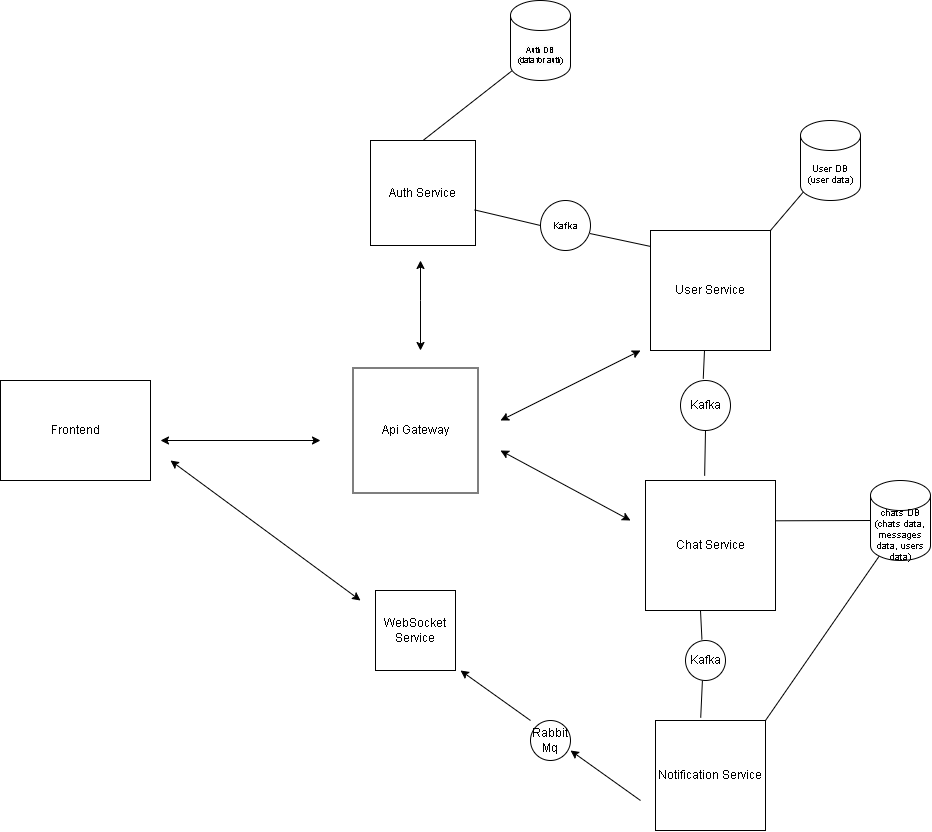

The diagram above was exported from draw.io. Its source (the exported page's mxGraphModel, read from the mxfile embedded in the PNG):
<mxGraphModel dx="1764" dy="2187" grid="1" gridSize="10" guides="1" tooltips="1" connect="1" arrows="1" fold="1" page="1" pageScale="1" pageWidth="827" pageHeight="1169" math="0" shadow="0">
  <root>
    <mxCell id="0" />
    <mxCell id="1" parent="0" />
    <mxCell id="8Y_AwLnWKvyDSoWZAq4U-1" value="Frontend" style="rounded=0;whiteSpace=wrap;html=1;" parent="1" vertex="1">
      <mxGeometry x="110" y="180" width="150" height="100" as="geometry" />
    </mxCell>
    <mxCell id="8Y_AwLnWKvyDSoWZAq4U-4" value="Api Gateway" style="whiteSpace=wrap;html=1;aspect=fixed;" parent="1" vertex="1">
      <mxGeometry x="462.5" y="167.5" width="125" height="125" as="geometry" />
    </mxCell>
    <mxCell id="8Y_AwLnWKvyDSoWZAq4U-6" value="" style="endArrow=classic;startArrow=classic;html=1;rounded=0;" parent="1" edge="1">
      <mxGeometry width="50" height="50" relative="1" as="geometry">
        <mxPoint x="530" y="150" as="sourcePoint" />
        <mxPoint x="530" y="60" as="targetPoint" />
        <Array as="points">
          <mxPoint x="530" y="100" />
        </Array>
      </mxGeometry>
    </mxCell>
    <mxCell id="8Y_AwLnWKvyDSoWZAq4U-7" value="Auth Service" style="whiteSpace=wrap;html=1;aspect=fixed;" parent="1" vertex="1">
      <mxGeometry x="480" y="-60" width="105" height="105" as="geometry" />
    </mxCell>
    <mxCell id="8Y_AwLnWKvyDSoWZAq4U-9" value="" style="endArrow=none;html=1;rounded=0;exitX=0.5;exitY=0;exitDx=0;exitDy=0;" parent="1" source="8Y_AwLnWKvyDSoWZAq4U-7" edge="1">
      <mxGeometry width="50" height="50" relative="1" as="geometry">
        <mxPoint x="650" y="-170" as="sourcePoint" />
        <mxPoint x="621.2100362167956" y="-129.48342010062606" as="targetPoint" />
        <Array as="points" />
      </mxGeometry>
    </mxCell>
    <mxCell id="8Y_AwLnWKvyDSoWZAq4U-11" value="User Service" style="whiteSpace=wrap;html=1;aspect=fixed;" parent="1" vertex="1">
      <mxGeometry x="760" y="30" width="120" height="120" as="geometry" />
    </mxCell>
    <mxCell id="8Y_AwLnWKvyDSoWZAq4U-13" value="" style="endArrow=none;html=1;rounded=0;entryX=0.036;entryY=0.747;entryDx=0;entryDy=0;entryPerimeter=0;exitX=1;exitY=0;exitDx=0;exitDy=0;" parent="1" source="8Y_AwLnWKvyDSoWZAq4U-11" edge="1">
      <mxGeometry width="50" height="50" relative="1" as="geometry">
        <mxPoint x="760" y="130" as="sourcePoint" />
        <mxPoint x="914.3199999999999" y="-10.240000000000009" as="targetPoint" />
      </mxGeometry>
    </mxCell>
    <mxCell id="8Y_AwLnWKvyDSoWZAq4U-15" value="&lt;font style=&quot;font-size: 8px;&quot;&gt;&lt;br&gt;&lt;span style=&quot;color: rgb(0, 0, 0); font-family: Helvetica; font-style: normal; font-variant-ligatures: normal; font-variant-caps: normal; font-weight: 400; letter-spacing: normal; orphans: 2; text-align: center; text-indent: 0px; text-transform: none; widows: 2; word-spacing: 0px; -webkit-text-stroke-width: 0px; white-space: normal; background-color: rgb(251, 251, 251); text-decoration-thickness: initial; text-decoration-style: initial; text-decoration-color: initial; float: none; display: inline !important;&quot;&gt;Auth DB&lt;/span&gt;&lt;/font&gt;&lt;div style=&quot;forced-color-adjust: none; color: rgb(0, 0, 0); font-family: Helvetica; font-style: normal; font-variant-ligatures: normal; font-variant-caps: normal; font-weight: 400; letter-spacing: normal; orphans: 2; text-align: center; text-indent: 0px; text-transform: none; widows: 2; word-spacing: 0px; -webkit-text-stroke-width: 0px; white-space: normal; text-decoration-thickness: initial; text-decoration-style: initial; text-decoration-color: initial; font-size: 8px;&quot;&gt;&lt;font style=&quot;font-size: 8px;&quot;&gt;&lt;span style=&quot;background-color: rgb(251, 251, 251);&quot;&gt;(data for auth&lt;/span&gt;&lt;/font&gt;)&lt;/div&gt;&lt;font style=&quot;font-size: 8px;&quot;&gt;&lt;br&gt;&lt;/font&gt;" style="shape=cylinder3;whiteSpace=wrap;html=1;boundedLbl=1;backgroundOutline=1;size=15;" parent="1" vertex="1">
      <mxGeometry x="620" y="-200" width="60" height="80" as="geometry" />
    </mxCell>
    <mxCell id="8Y_AwLnWKvyDSoWZAq4U-16" value="&lt;font style=&quot;font-size: 9px;&quot;&gt;&lt;br&gt;&lt;span style=&quot;color: rgb(0, 0, 0); font-family: Helvetica; font-style: normal; font-variant-ligatures: normal; font-variant-caps: normal; font-weight: 400; letter-spacing: normal; orphans: 2; text-align: center; text-indent: 0px; text-transform: none; widows: 2; word-spacing: 0px; -webkit-text-stroke-width: 0px; white-space: normal; text-decoration-thickness: initial; text-decoration-style: initial; text-decoration-color: initial; float: none; display: inline !important;&quot;&gt;User DB&lt;/span&gt;&lt;/font&gt;&lt;div style=&quot;forced-color-adjust: none; color: rgb(0, 0, 0); font-family: Helvetica; font-style: normal; font-variant-ligatures: normal; font-variant-caps: normal; font-weight: 400; letter-spacing: normal; orphans: 2; text-align: center; text-indent: 0px; text-transform: none; widows: 2; word-spacing: 0px; -webkit-text-stroke-width: 0px; white-space: normal; text-decoration-thickness: initial; text-decoration-style: initial; text-decoration-color: initial; font-size: 9px;&quot;&gt;&lt;font style=&quot;font-size: 9px;&quot;&gt;(user data)&lt;/font&gt;&lt;/div&gt;&lt;font style=&quot;font-size: 9px;&quot;&gt;&lt;br&gt;&lt;/font&gt;" style="shape=cylinder3;whiteSpace=wrap;html=1;boundedLbl=1;backgroundOutline=1;size=15;" parent="1" vertex="1">
      <mxGeometry x="910" y="-80" width="60" height="80" as="geometry" />
    </mxCell>
    <mxCell id="8Y_AwLnWKvyDSoWZAq4U-21" value="Chat Service" style="whiteSpace=wrap;html=1;aspect=fixed;" parent="1" vertex="1">
      <mxGeometry x="755" y="280" width="130" height="130" as="geometry" />
    </mxCell>
    <mxCell id="8Y_AwLnWKvyDSoWZAq4U-23" value="&lt;font style=&quot;font-size: 9px;&quot;&gt;chats DB&lt;/font&gt;&lt;div style=&quot;font-size: 9px;&quot;&gt;&lt;font style=&quot;font-size: 9px;&quot;&gt;(chats data, messages data, users data)&lt;/font&gt;&lt;/div&gt;" style="shape=cylinder3;whiteSpace=wrap;html=1;boundedLbl=1;backgroundOutline=1;size=15;" parent="1" vertex="1">
      <mxGeometry x="980" y="280" width="60" height="80" as="geometry" />
    </mxCell>
    <mxCell id="8Y_AwLnWKvyDSoWZAq4U-24" value="" style="endArrow=none;html=1;rounded=0;entryX=0;entryY=0.5;entryDx=0;entryDy=0;entryPerimeter=0;exitX=0.998;exitY=0.31;exitDx=0;exitDy=0;exitPerimeter=0;" parent="1" source="8Y_AwLnWKvyDSoWZAq4U-21" target="8Y_AwLnWKvyDSoWZAq4U-23" edge="1">
      <mxGeometry width="50" height="50" relative="1" as="geometry">
        <mxPoint x="790" y="320" as="sourcePoint" />
        <mxPoint x="840" y="270" as="targetPoint" />
      </mxGeometry>
    </mxCell>
    <mxCell id="8Y_AwLnWKvyDSoWZAq4U-31" value="Notification Service" style="whiteSpace=wrap;html=1;aspect=fixed;" parent="1" vertex="1">
      <mxGeometry x="765" y="520" width="110" height="110" as="geometry" />
    </mxCell>
    <mxCell id="pZqLgKdKH1fLyceGrwPC-1" value="" style="endArrow=none;html=1;rounded=0;entryX=0.145;entryY=1;entryDx=0;entryDy=-4.35;entryPerimeter=0;exitX=1;exitY=0;exitDx=0;exitDy=0;" edge="1" parent="1" source="8Y_AwLnWKvyDSoWZAq4U-31" target="8Y_AwLnWKvyDSoWZAq4U-23">
      <mxGeometry width="50" height="50" relative="1" as="geometry">
        <mxPoint x="640" y="420" as="sourcePoint" />
        <mxPoint x="690" y="370" as="targetPoint" />
      </mxGeometry>
    </mxCell>
    <mxCell id="pZqLgKdKH1fLyceGrwPC-2" value="WebSocket Service" style="whiteSpace=wrap;html=1;aspect=fixed;" vertex="1" parent="1">
      <mxGeometry x="485" y="390" width="80" height="80" as="geometry" />
    </mxCell>
    <mxCell id="pZqLgKdKH1fLyceGrwPC-8" value="" style="endArrow=classic;html=1;rounded=0;" edge="1" parent="1">
      <mxGeometry width="50" height="50" relative="1" as="geometry">
        <mxPoint x="640" y="520" as="sourcePoint" />
        <mxPoint x="570" y="470" as="targetPoint" />
      </mxGeometry>
    </mxCell>
    <mxCell id="pZqLgKdKH1fLyceGrwPC-10" value="" style="endArrow=classic;html=1;rounded=0;" edge="1" parent="1">
      <mxGeometry width="50" height="50" relative="1" as="geometry">
        <mxPoint x="750" y="600" as="sourcePoint" />
        <mxPoint x="680" y="550" as="targetPoint" />
      </mxGeometry>
    </mxCell>
    <mxCell id="pZqLgKdKH1fLyceGrwPC-6" value="Rabbit&lt;div&gt;Mq&lt;/div&gt;" style="ellipse;whiteSpace=wrap;html=1;aspect=fixed;" vertex="1" parent="1">
      <mxGeometry x="640" y="520" width="40" height="40" as="geometry" />
    </mxCell>
    <mxCell id="pZqLgKdKH1fLyceGrwPC-12" value="" style="endArrow=classic;startArrow=classic;html=1;rounded=0;" edge="1" parent="1">
      <mxGeometry width="50" height="50" relative="1" as="geometry">
        <mxPoint x="280" y="260" as="sourcePoint" />
        <mxPoint x="470" y="400" as="targetPoint" />
      </mxGeometry>
    </mxCell>
    <mxCell id="pZqLgKdKH1fLyceGrwPC-13" value="" style="endArrow=classic;startArrow=classic;html=1;rounded=0;" edge="1" parent="1">
      <mxGeometry width="50" height="50" relative="1" as="geometry">
        <mxPoint x="270" y="240" as="sourcePoint" />
        <mxPoint x="430" y="240" as="targetPoint" />
      </mxGeometry>
    </mxCell>
    <mxCell id="pZqLgKdKH1fLyceGrwPC-14" value="" style="endArrow=classic;startArrow=classic;html=1;rounded=0;" edge="1" parent="1">
      <mxGeometry width="50" height="50" relative="1" as="geometry">
        <mxPoint x="610" y="220" as="sourcePoint" />
        <mxPoint x="750" y="150" as="targetPoint" />
      </mxGeometry>
    </mxCell>
    <mxCell id="pZqLgKdKH1fLyceGrwPC-15" value="" style="endArrow=classic;startArrow=classic;html=1;rounded=0;" edge="1" parent="1">
      <mxGeometry width="50" height="50" relative="1" as="geometry">
        <mxPoint x="610" y="250" as="sourcePoint" />
        <mxPoint x="740" y="320" as="targetPoint" />
      </mxGeometry>
    </mxCell>
    <mxCell id="pZqLgKdKH1fLyceGrwPC-16" value="" style="endArrow=none;html=1;rounded=0;entryX=0.001;entryY=0.133;entryDx=0;entryDy=0;entryPerimeter=0;exitX=0.991;exitY=0.661;exitDx=0;exitDy=0;exitPerimeter=0;" edge="1" parent="1" source="8Y_AwLnWKvyDSoWZAq4U-18" target="8Y_AwLnWKvyDSoWZAq4U-11">
      <mxGeometry width="50" height="50" relative="1" as="geometry">
        <mxPoint x="590" y="20" as="sourcePoint" />
        <mxPoint x="710" y="-20" as="targetPoint" />
      </mxGeometry>
    </mxCell>
    <mxCell id="pZqLgKdKH1fLyceGrwPC-18" value="" style="endArrow=none;html=1;rounded=0;entryX=0;entryY=0.5;entryDx=0;entryDy=0;exitX=0.991;exitY=0.661;exitDx=0;exitDy=0;exitPerimeter=0;" edge="1" parent="1" source="8Y_AwLnWKvyDSoWZAq4U-7" target="8Y_AwLnWKvyDSoWZAq4U-18">
      <mxGeometry width="50" height="50" relative="1" as="geometry">
        <mxPoint x="584" y="9" as="sourcePoint" />
        <mxPoint x="760" y="46" as="targetPoint" />
      </mxGeometry>
    </mxCell>
    <mxCell id="8Y_AwLnWKvyDSoWZAq4U-18" value="&lt;font style=&quot;font-size: 9px;&quot;&gt;Kafka&lt;/font&gt;" style="ellipse;whiteSpace=wrap;html=1;aspect=fixed;" parent="1" vertex="1">
      <mxGeometry x="650" width="50" height="50" as="geometry" />
    </mxCell>
    <mxCell id="pZqLgKdKH1fLyceGrwPC-19" value="" style="endArrow=none;html=1;rounded=0;exitX=0.455;exitY=-0.036;exitDx=0;exitDy=0;exitPerimeter=0;" edge="1" parent="1" source="8Y_AwLnWKvyDSoWZAq4U-26">
      <mxGeometry width="50" height="50" relative="1" as="geometry">
        <mxPoint x="860" y="180" as="sourcePoint" />
        <mxPoint x="814" y="150" as="targetPoint" />
      </mxGeometry>
    </mxCell>
    <mxCell id="pZqLgKdKH1fLyceGrwPC-20" value="" style="endArrow=none;html=1;rounded=0;exitX=0.455;exitY=-0.036;exitDx=0;exitDy=0;exitPerimeter=0;" edge="1" parent="1" source="8Y_AwLnWKvyDSoWZAq4U-21" target="8Y_AwLnWKvyDSoWZAq4U-26">
      <mxGeometry width="50" height="50" relative="1" as="geometry">
        <mxPoint x="814" y="275" as="sourcePoint" />
        <mxPoint x="814" y="150" as="targetPoint" />
      </mxGeometry>
    </mxCell>
    <mxCell id="8Y_AwLnWKvyDSoWZAq4U-26" value="Kafka" style="ellipse;whiteSpace=wrap;html=1;aspect=fixed;" parent="1" vertex="1">
      <mxGeometry x="790" y="180" width="50" height="50" as="geometry" />
    </mxCell>
    <mxCell id="pZqLgKdKH1fLyceGrwPC-22" value="" style="endArrow=none;html=1;rounded=0;entryX=0.423;entryY=1;entryDx=0;entryDy=0;entryPerimeter=0;exitX=0.411;exitY=-0.025;exitDx=0;exitDy=0;exitPerimeter=0;" edge="1" parent="1" source="8Y_AwLnWKvyDSoWZAq4U-34" target="8Y_AwLnWKvyDSoWZAq4U-21">
      <mxGeometry width="50" height="50" relative="1" as="geometry">
        <mxPoint x="840" y="470" as="sourcePoint" />
        <mxPoint x="890" y="420" as="targetPoint" />
      </mxGeometry>
    </mxCell>
    <mxCell id="pZqLgKdKH1fLyceGrwPC-23" value="" style="endArrow=none;html=1;rounded=0;entryX=0.423;entryY=1;entryDx=0;entryDy=0;entryPerimeter=0;exitX=0.411;exitY=-0.025;exitDx=0;exitDy=0;exitPerimeter=0;" edge="1" parent="1" source="8Y_AwLnWKvyDSoWZAq4U-31" target="8Y_AwLnWKvyDSoWZAq4U-34">
      <mxGeometry width="50" height="50" relative="1" as="geometry">
        <mxPoint x="810" y="517" as="sourcePoint" />
        <mxPoint x="810" y="410" as="targetPoint" />
      </mxGeometry>
    </mxCell>
    <mxCell id="8Y_AwLnWKvyDSoWZAq4U-34" value="Kafka" style="ellipse;whiteSpace=wrap;html=1;aspect=fixed;" parent="1" vertex="1">
      <mxGeometry x="795" y="440" width="40" height="40" as="geometry" />
    </mxCell>
  </root>
</mxGraphModel>